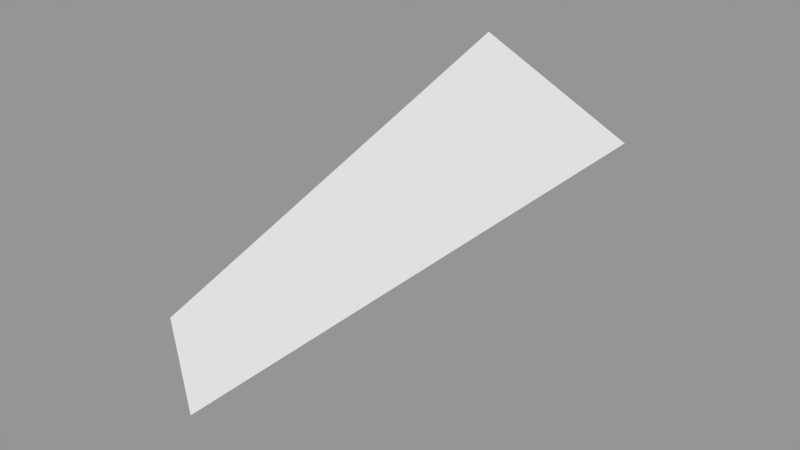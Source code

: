 # Source: Surface100.blend  (saved by Blender 2.79.0; exported with 4.5.12 LTS)
import bpy
from mathutils import Matrix  # noqa: F401  (used for matrix-valued properties, if any)

bpy.ops.wm.read_factory_settings(use_empty=True)
scene = bpy.context.scene
scene.name = 'Scene'

# ---- collections
col_collection_1 = bpy.data.collections.new('Collection 1'); scene.collection.children.link(col_collection_1)

# ---- meshes
me_sphere_104 = bpy.data.meshes.new('Sphere.104')
me_sphere_104.from_pydata([(0.2706, 0.6533, -0.7071), (0.1464, 0.3536, -0.9239), (0.5, 0.5, -0.7071), (0.2706, 0.2706, -0.9239)], [], [(1, 0, 2, 3)])
_ca = me_sphere_104.color_attributes.new('Col', 'BYTE_COLOR', 'CORNER')
_ca.data.foreach_set('color', [1.0, 1.0, 1.0, 1.0, 1.0, 1.0, 1.0, 1.0, 1.0, 1.0, 1.0, 1.0, 1.0, 1.0, 1.0, 1.0])
me_sphere_104.use_remesh_preserve_volume = False
me_sphere_104.use_remesh_preserve_attributes = False
me_sphere_104.use_mirror_vertex_groups = False
me_sphere_104.update()

# ---- objects
ob_surface100 = bpy.data.objects.new('Surface100', me_sphere_104)

# ---- transforms, parenting, visibility, modifiers, constraints
ob_surface100.location = (0.0, 0.0, 0.0)
ob_surface100.scale = (1e+04, 1e+04, 1e+04)
ob_surface100.lineart.crease_threshold = 0.0

# ---- collection membership
col_collection_1.objects.link(ob_surface100)

# ---- scene / render settings (as saved in the file)
scene.frame_start = 1; scene.frame_end = 250; scene.frame_set(1)
scene.render.engine = 'BLENDER_EEVEE_NEXT'
scene.render.resolution_percentage = 50
scene.render.dither_intensity = 0.0
scene.cycles.use_denoising = False
scene.cycles.samples = 128
scene.cycles.sampling_pattern = 'TABULATED_SOBOL'
scene.cycles.use_adaptive_sampling = False
scene.cycles.use_light_tree = False
scene.cycles.blur_glossy = 0.0
scene.cycles.sample_clamp_indirect = 0.0
scene.view_settings.view_transform = 'Standard'
bpy.context.view_layer.update()

# ---- added for rendering (the .blend has no active camera and no usable light): camera, sun + grey world if the file has none
cam_auto = bpy.data.cameras.new('AutoCamera')
cam_auto.lens = 50.0
cam_auto.sensor_width = 36.0
cam_auto.clip_end = 91629.3
ob_auto_camera = bpy.data.objects.new('AutoCamera', cam_auto)
scene.collection.objects.link(ob_auto_camera)
ob_auto_camera.location = (8453.29, -1645.88, -3978.08)
ob_auto_camera.rotation_euler = (1.09748, -7.21219e-08, 0.694738)
scene.camera = ob_auto_camera
light_auto_sun = bpy.data.lights.new('AutoSun', 'SUN')
light_auto_sun.energy = 3.0
light_auto_sun.angle = 0.0523599
ob_auto_sun = bpy.data.objects.new('AutoSun', light_auto_sun)
scene.collection.objects.link(ob_auto_sun)
ob_auto_sun.rotation_euler = (0.872665, 0.174533, 0.523599)
if scene.world is None:
    world_auto = bpy.data.worlds.new('AutoWorld')
    world_auto.color = (0.3, 0.3, 0.3)
    scene.world = world_auto
bpy.context.view_layer.update()

